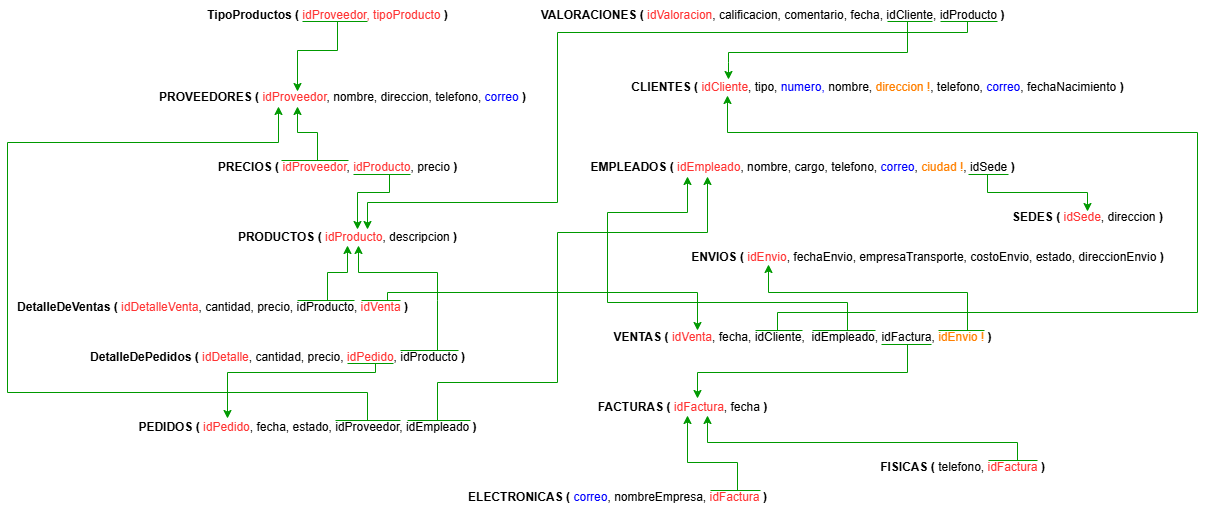

The diagram above was exported from draw.io. Its source (the exported page's mxGraphModel, read from the mxfile embedded in the PNG):
<mxGraphModel dx="2327" dy="671" grid="1" gridSize="10" guides="1" tooltips="1" connect="1" arrows="1" fold="1" page="1" pageScale="1" pageWidth="827" pageHeight="1169" math="0" shadow="0">
  <root>
    <mxCell id="0" />
    <mxCell id="1" parent="0" />
    <mxCell id="bGmUU4ZswMITXSUrsaft-55" value="&lt;b&gt;PROVEEDORES ( &lt;/b&gt;&lt;font style=&quot;color: rgb(255, 51, 51);&quot;&gt;idProveedor&lt;/font&gt;, nombre, direccion, telefono, &lt;font style=&quot;color: rgb(0, 0, 255);&quot;&gt;correo&lt;/font&gt;&lt;b&gt;&amp;nbsp;)&lt;/b&gt;" style="text;html=1;align=center;verticalAlign=middle;resizable=0;points=[];autosize=1;" parent="1" vertex="1">
      <mxGeometry x="30" y="310" width="390" height="30" as="geometry" />
    </mxCell>
    <mxCell id="bGmUU4ZswMITXSUrsaft-56" value="&lt;b&gt;PRODUCTOS ( &lt;/b&gt;&lt;font style=&quot;color: rgb(255, 51, 51);&quot;&gt;i&lt;/font&gt;&lt;font style=&quot;color: rgb(255, 51, 51);&quot;&gt;dProducto&lt;/font&gt;, descripcion&lt;b&gt;&amp;nbsp;)&lt;/b&gt;" style="text;html=1;align=center;verticalAlign=middle;resizable=0;points=[];autosize=1;" parent="1" vertex="1">
      <mxGeometry x="110" y="450" width="240" height="30" as="geometry" />
    </mxCell>
    <mxCell id="bGmUU4ZswMITXSUrsaft-57" style="edgeStyle=orthogonalEdgeStyle;rounded=0;orthogonalLoop=1;jettySize=auto;html=1;strokeColor=#009900;" parent="1" edge="1">
      <mxGeometry relative="1" as="geometry">
        <mxPoint x="240" y="457" as="targetPoint" />
        <mxPoint x="272" y="402" as="sourcePoint" />
        <Array as="points">
          <mxPoint x="272" y="420" />
          <mxPoint x="240" y="420" />
        </Array>
      </mxGeometry>
    </mxCell>
    <mxCell id="bGmUU4ZswMITXSUrsaft-58" style="edgeStyle=orthogonalEdgeStyle;rounded=0;orthogonalLoop=1;jettySize=auto;html=1;strokeColor=#009900;" parent="1" edge="1">
      <mxGeometry relative="1" as="geometry">
        <mxPoint x="180" y="334" as="targetPoint" />
        <mxPoint x="200" y="388" as="sourcePoint" />
        <Array as="points">
          <mxPoint x="200" y="360" />
          <mxPoint x="180" y="360" />
        </Array>
      </mxGeometry>
    </mxCell>
    <mxCell id="bGmUU4ZswMITXSUrsaft-59" value="&lt;b&gt;PRECIOS ( &lt;/b&gt;&lt;font style=&quot;color: rgb(255, 51, 51);&quot;&gt;idProveedor&lt;/font&gt;, &lt;font style=&quot;color: rgb(255, 51, 51);&quot;&gt;idProducto&lt;/font&gt;, precio&lt;b&gt;&amp;nbsp;)&lt;/b&gt;" style="text;html=1;align=center;verticalAlign=middle;resizable=0;points=[];autosize=1;" parent="1" vertex="1">
      <mxGeometry x="90" y="380" width="260" height="30" as="geometry" />
    </mxCell>
    <mxCell id="bGmUU4ZswMITXSUrsaft-60" style="edgeStyle=orthogonalEdgeStyle;rounded=0;orthogonalLoop=1;jettySize=auto;html=1;strokeColor=#009900;" parent="1" edge="1">
      <mxGeometry relative="1" as="geometry">
        <mxPoint x="110" y="646" as="targetPoint" />
        <mxPoint x="258" y="591" as="sourcePoint" />
        <Array as="points">
          <mxPoint x="258" y="600" />
          <mxPoint x="110" y="600" />
        </Array>
      </mxGeometry>
    </mxCell>
    <mxCell id="bGmUU4ZswMITXSUrsaft-61" style="edgeStyle=orthogonalEdgeStyle;rounded=0;orthogonalLoop=1;jettySize=auto;html=1;strokeColor=#009900;" parent="1" edge="1">
      <mxGeometry relative="1" as="geometry">
        <mxPoint x="241" y="473" as="targetPoint" />
        <mxPoint x="320" y="578" as="sourcePoint" />
        <Array as="points">
          <mxPoint x="320" y="528" />
          <mxPoint x="320" y="500" />
          <mxPoint x="241" y="500" />
        </Array>
      </mxGeometry>
    </mxCell>
    <mxCell id="bGmUU4ZswMITXSUrsaft-62" value="&lt;b&gt;DetalleDePedidos ( &lt;/b&gt;&lt;font style=&quot;color: rgb(255, 51, 51);&quot;&gt;idDetalle&lt;/font&gt;, cantidad, precio, &lt;font style=&quot;color: rgb(255, 51, 51);&quot;&gt;idPedido&lt;/font&gt;, idProducto&lt;b&gt;&amp;nbsp;)&lt;/b&gt;" style="text;html=1;align=center;verticalAlign=middle;resizable=0;points=[];autosize=1;" parent="1" vertex="1">
      <mxGeometry x="-40" y="570" width="400" height="30" as="geometry" />
    </mxCell>
    <mxCell id="bGmUU4ZswMITXSUrsaft-63" style="edgeStyle=orthogonalEdgeStyle;rounded=0;orthogonalLoop=1;jettySize=auto;html=1;strokeColor=#009900;" parent="1" edge="1">
      <mxGeometry relative="1" as="geometry">
        <mxPoint x="161" y="334" as="targetPoint" />
        <mxPoint x="250" y="648" as="sourcePoint" />
        <Array as="points">
          <mxPoint x="250" y="620" />
          <mxPoint x="-110" y="620" />
          <mxPoint x="-110" y="370" />
          <mxPoint x="161" y="370" />
        </Array>
      </mxGeometry>
    </mxCell>
    <mxCell id="bGmUU4ZswMITXSUrsaft-64" style="edgeStyle=orthogonalEdgeStyle;rounded=0;orthogonalLoop=1;jettySize=auto;html=1;strokeColor=#009900;" parent="1" edge="1">
      <mxGeometry relative="1" as="geometry">
        <mxPoint x="590" y="404" as="targetPoint" />
        <mxPoint x="320" y="648" as="sourcePoint" />
        <Array as="points">
          <mxPoint x="320" y="610" />
          <mxPoint x="440" y="610" />
          <mxPoint x="440" y="460" />
          <mxPoint x="590" y="460" />
        </Array>
      </mxGeometry>
    </mxCell>
    <mxCell id="bGmUU4ZswMITXSUrsaft-65" value="&lt;b&gt;PEDIDOS ( &lt;/b&gt;&lt;font style=&quot;color: rgb(255, 51, 51);&quot;&gt;idPedido&lt;/font&gt;, fecha, estado, idProveedor, idEmpleado&lt;b&gt; )&lt;/b&gt;" style="text;html=1;align=center;verticalAlign=middle;resizable=0;points=[];autosize=1;" parent="1" vertex="1">
      <mxGeometry x="10" y="640" width="360" height="30" as="geometry" />
    </mxCell>
    <mxCell id="bGmUU4ZswMITXSUrsaft-66" style="edgeStyle=orthogonalEdgeStyle;rounded=0;orthogonalLoop=1;jettySize=auto;html=1;strokeColor=#009900;" parent="1" edge="1">
      <mxGeometry relative="1" as="geometry">
        <mxPoint x="230" y="473" as="targetPoint" />
        <mxPoint x="210" y="528" as="sourcePoint" />
        <Array as="points">
          <mxPoint x="210" y="500" />
          <mxPoint x="230" y="500" />
        </Array>
      </mxGeometry>
    </mxCell>
    <mxCell id="bGmUU4ZswMITXSUrsaft-67" style="edgeStyle=orthogonalEdgeStyle;rounded=0;orthogonalLoop=1;jettySize=auto;html=1;strokeColor=#009900;" parent="1" edge="1">
      <mxGeometry relative="1" as="geometry">
        <mxPoint x="580" y="558" as="targetPoint" />
        <mxPoint x="270" y="528" as="sourcePoint" />
        <Array as="points">
          <mxPoint x="270" y="520" />
          <mxPoint x="580" y="520" />
        </Array>
      </mxGeometry>
    </mxCell>
    <mxCell id="bGmUU4ZswMITXSUrsaft-69" value="&lt;b&gt;DetalleDeVentas ( &lt;/b&gt;&lt;font style=&quot;color: rgb(255, 51, 51);&quot;&gt;idDetalleVenta&lt;/font&gt;, cantidad, precio, idProducto, &lt;font style=&quot;color: rgb(255, 51, 51);&quot;&gt;idVenta&lt;/font&gt;&lt;b&gt;&amp;nbsp;)&lt;/b&gt;" style="text;html=1;align=center;verticalAlign=middle;resizable=0;points=[];autosize=1;" parent="1" vertex="1">
      <mxGeometry x="-110" y="520" width="410" height="30" as="geometry" />
    </mxCell>
    <mxCell id="bGmUU4ZswMITXSUrsaft-70" style="edgeStyle=orthogonalEdgeStyle;rounded=0;orthogonalLoop=1;jettySize=auto;html=1;strokeColor=#009900;" parent="1" edge="1">
      <mxGeometry relative="1" as="geometry">
        <mxPoint x="610" y="323" as="targetPoint" />
        <mxPoint x="660" y="558" as="sourcePoint" />
        <Array as="points">
          <mxPoint x="660" y="540" />
          <mxPoint x="1080" y="540" />
          <mxPoint x="1080" y="360" />
          <mxPoint x="610" y="360" />
        </Array>
      </mxGeometry>
    </mxCell>
    <mxCell id="bGmUU4ZswMITXSUrsaft-71" style="edgeStyle=orthogonalEdgeStyle;rounded=0;orthogonalLoop=1;jettySize=auto;html=1;strokeColor=#009900;" parent="1" edge="1">
      <mxGeometry relative="1" as="geometry">
        <mxPoint x="570" y="404" as="targetPoint" />
        <mxPoint x="730" y="558" as="sourcePoint" />
        <Array as="points">
          <mxPoint x="730" y="530" />
          <mxPoint x="490" y="530" />
          <mxPoint x="490" y="440" />
          <mxPoint x="570" y="440" />
        </Array>
      </mxGeometry>
    </mxCell>
    <mxCell id="bGmUU4ZswMITXSUrsaft-72" style="edgeStyle=orthogonalEdgeStyle;rounded=0;orthogonalLoop=1;jettySize=auto;html=1;strokeColor=#009900;" parent="1" edge="1">
      <mxGeometry relative="1" as="geometry">
        <mxPoint x="580" y="626" as="targetPoint" />
        <mxPoint x="790" y="572" as="sourcePoint" />
        <Array as="points">
          <mxPoint x="790" y="600" />
          <mxPoint x="580" y="600" />
        </Array>
      </mxGeometry>
    </mxCell>
    <mxCell id="bGmUU4ZswMITXSUrsaft-73" style="edgeStyle=orthogonalEdgeStyle;rounded=0;orthogonalLoop=1;jettySize=auto;html=1;strokeColor=#009900;" parent="1" edge="1">
      <mxGeometry relative="1" as="geometry">
        <mxPoint x="651" y="492" as="targetPoint" />
        <mxPoint x="850" y="558" as="sourcePoint" />
        <Array as="points">
          <mxPoint x="850" y="520" />
          <mxPoint x="651" y="520" />
        </Array>
      </mxGeometry>
    </mxCell>
    <mxCell id="bGmUU4ZswMITXSUrsaft-74" value="&lt;b&gt;VENTAS (&lt;font style=&quot;color: rgb(255, 51, 51);&quot;&gt; &lt;/font&gt;&lt;/b&gt;&lt;font style=&quot;color: rgb(255, 51, 51);&quot;&gt;idVenta&lt;/font&gt;, fecha, idCliente,&amp;nbsp;&lt;b&gt;&amp;nbsp;&lt;/b&gt;idEmpleado, idFactura,&lt;font style=&quot;color: rgb(255, 128, 0);&quot;&gt; idEnvio !&amp;nbsp;&lt;/font&gt;&lt;b&gt;)&lt;/b&gt;" style="text;html=1;align=center;verticalAlign=middle;resizable=0;points=[];autosize=1;" parent="1" vertex="1">
      <mxGeometry x="485" y="550" width="400" height="30" as="geometry" />
    </mxCell>
    <mxCell id="bGmUU4ZswMITXSUrsaft-75" value="&lt;b&gt;CLIENTES ( &lt;/b&gt;&lt;font style=&quot;color: rgb(255, 51, 51);&quot;&gt;idCliente&lt;/font&gt;, tipo, &lt;font style=&quot;color: rgb(0, 0, 255);&quot;&gt;numero,&amp;nbsp;&lt;/font&gt;nombre, &lt;font style=&quot;color: rgb(255, 128, 0);&quot;&gt;direccion !&lt;/font&gt;, telefono, &lt;font style=&quot;color: rgb(0, 0, 255);&quot;&gt;correo&lt;/font&gt;, fechaNacimiento&lt;b&gt;&amp;nbsp;)&lt;/b&gt;" style="text;html=1;align=center;verticalAlign=middle;resizable=0;points=[];autosize=1;" parent="1" vertex="1">
      <mxGeometry x="500" y="300" width="520" height="30" as="geometry" />
    </mxCell>
    <mxCell id="bGmUU4ZswMITXSUrsaft-76" value="&lt;b&gt;ENVIOS ( &lt;/b&gt;&lt;font style=&quot;color: rgb(255, 51, 51);&quot;&gt;idEnvio&lt;/font&gt;, fechaEnvio, empresaTransporte, costoEnvio, estado, direccionEnvio&lt;b&gt;&amp;nbsp;)&lt;/b&gt;" style="text;html=1;align=center;verticalAlign=middle;resizable=0;points=[];autosize=1;" parent="1" vertex="1">
      <mxGeometry x="560" y="470" width="500" height="30" as="geometry" />
    </mxCell>
    <mxCell id="bGmUU4ZswMITXSUrsaft-77" value="&lt;b&gt;FACTURAS ( &lt;/b&gt;&lt;font style=&quot;color: rgb(255, 51, 51);&quot;&gt;idFactura&lt;/font&gt;, fecha&lt;b&gt;&amp;nbsp;)&lt;/b&gt;" style="text;html=1;align=center;verticalAlign=middle;resizable=0;points=[];autosize=1;strokeColor=none;fillColor=none;" parent="1" vertex="1">
      <mxGeometry x="470" y="620" width="190" height="30" as="geometry" />
    </mxCell>
    <mxCell id="bGmUU4ZswMITXSUrsaft-78" style="edgeStyle=orthogonalEdgeStyle;rounded=0;orthogonalLoop=1;jettySize=auto;html=1;strokeColor=#009900;" parent="1" edge="1">
      <mxGeometry relative="1" as="geometry">
        <mxPoint x="570" y="643" as="targetPoint" />
        <mxPoint x="620" y="718" as="sourcePoint" />
        <Array as="points">
          <mxPoint x="620" y="690" />
          <mxPoint x="570" y="690" />
        </Array>
      </mxGeometry>
    </mxCell>
    <mxCell id="bGmUU4ZswMITXSUrsaft-79" value="&lt;b&gt;ELECTRONICAS ( &lt;/b&gt;&lt;font style=&quot;color: rgb(0, 0, 255);&quot;&gt;correo&lt;/font&gt;, nombreEmpresa, &lt;font style=&quot;color: rgb(255, 51, 51);&quot;&gt;idFactura&lt;/font&gt;&lt;b&gt;&lt;font style=&quot;color: rgb(255, 51, 51);&quot;&gt; &lt;/font&gt;)&lt;/b&gt;" style="text;html=1;align=center;verticalAlign=middle;resizable=0;points=[];autosize=1;strokeColor=none;fillColor=none;" parent="1" vertex="1">
      <mxGeometry x="340" y="710" width="320" height="30" as="geometry" />
    </mxCell>
    <mxCell id="bGmUU4ZswMITXSUrsaft-80" style="edgeStyle=orthogonalEdgeStyle;rounded=0;orthogonalLoop=1;jettySize=auto;html=1;strokeColor=#009900;" parent="1" edge="1">
      <mxGeometry relative="1" as="geometry">
        <mxPoint x="590" y="643" as="targetPoint" />
        <mxPoint x="900" y="688" as="sourcePoint" />
        <Array as="points">
          <mxPoint x="900" y="670" />
          <mxPoint x="590" y="670" />
          <mxPoint x="590" y="644" />
        </Array>
      </mxGeometry>
    </mxCell>
    <mxCell id="bGmUU4ZswMITXSUrsaft-81" value="&lt;b&gt;FISICAS ( &lt;/b&gt;telefono, &lt;font style=&quot;color: rgb(255, 51, 51);&quot;&gt;idFactura&lt;/font&gt;&lt;b&gt;&amp;nbsp;)&lt;/b&gt;" style="text;html=1;align=center;verticalAlign=middle;resizable=0;points=[];autosize=1;strokeColor=none;fillColor=none;" parent="1" vertex="1">
      <mxGeometry x="750" y="680" width="190" height="30" as="geometry" />
    </mxCell>
    <mxCell id="bGmUU4ZswMITXSUrsaft-82" style="edgeStyle=orthogonalEdgeStyle;rounded=0;orthogonalLoop=1;jettySize=auto;html=1;strokeColor=#009900;" parent="1" edge="1">
      <mxGeometry relative="1" as="geometry">
        <mxPoint x="250.00000000000045" y="457" as="targetPoint" />
        <mxPoint x="850" y="249" as="sourcePoint" />
        <Array as="points">
          <mxPoint x="850" y="260" />
          <mxPoint x="440" y="260" />
          <mxPoint x="440" y="430" />
          <mxPoint x="250" y="430" />
        </Array>
      </mxGeometry>
    </mxCell>
    <mxCell id="bGmUU4ZswMITXSUrsaft-83" style="edgeStyle=orthogonalEdgeStyle;rounded=0;orthogonalLoop=1;jettySize=auto;html=1;strokeColor=#009900;" parent="1" edge="1">
      <mxGeometry relative="1" as="geometry">
        <mxPoint x="611" y="307" as="targetPoint" />
        <mxPoint x="790" y="249" as="sourcePoint" />
        <Array as="points">
          <mxPoint x="790" y="280" />
          <mxPoint x="611" y="280" />
          <mxPoint x="611" y="290" />
        </Array>
      </mxGeometry>
    </mxCell>
    <mxCell id="bGmUU4ZswMITXSUrsaft-84" value="&lt;b&gt;VALORACIONES ( &lt;/b&gt;&lt;font style=&quot;color: rgb(255, 51, 51);&quot;&gt;idValoracion&lt;/font&gt;, calificacion, comentario, fecha, idCliente, idProducto&lt;b&gt;&amp;nbsp;)&lt;/b&gt;" style="text;html=1;align=center;verticalAlign=middle;resizable=0;points=[];autosize=1;" parent="1" vertex="1">
      <mxGeometry x="410" y="228" width="490" height="30" as="geometry" />
    </mxCell>
    <mxCell id="bGmUU4ZswMITXSUrsaft-85" style="edgeStyle=orthogonalEdgeStyle;rounded=0;orthogonalLoop=1;jettySize=auto;html=1;strokeColor=#009900;" parent="1" edge="1">
      <mxGeometry relative="1" as="geometry">
        <mxPoint x="970" y="439" as="targetPoint" />
        <mxPoint x="870" y="402" as="sourcePoint" />
        <Array as="points">
          <mxPoint x="870" y="420" />
          <mxPoint x="970" y="420" />
        </Array>
      </mxGeometry>
    </mxCell>
    <mxCell id="bGmUU4ZswMITXSUrsaft-86" value="&lt;b&gt;EMPLEADOS ( &lt;/b&gt;&lt;font style=&quot;color: rgb(255, 51, 51);&quot;&gt;idEmpleado&lt;/font&gt;, nombre, cargo, telefono, &lt;font style=&quot;color: rgb(0, 0, 255);&quot;&gt;correo&lt;/font&gt;, &lt;font style=&quot;color: rgb(255, 128, 0);&quot;&gt;ciudad !&lt;/font&gt;, &lt;font style=&quot;color: rgb(0, 0, 0);&quot;&gt;idSede&lt;/font&gt;&amp;nbsp;&lt;b&gt;)&lt;/b&gt;" style="text;html=1;align=center;verticalAlign=middle;resizable=0;points=[];autosize=1;" parent="1" vertex="1">
      <mxGeometry x="460" y="380" width="450" height="30" as="geometry" />
    </mxCell>
    <mxCell id="bGmUU4ZswMITXSUrsaft-87" value="&lt;b&gt;SEDES ( &lt;/b&gt;&lt;font style=&quot;color: rgb(255, 51, 51);&quot;&gt;idSede&lt;/font&gt;, direccion&lt;b&gt; )&lt;/b&gt;" style="text;html=1;align=center;verticalAlign=middle;resizable=0;points=[];autosize=1;strokeColor=none;fillColor=none;" parent="1" vertex="1">
      <mxGeometry x="885" y="430" width="170" height="30" as="geometry" />
    </mxCell>
    <mxCell id="bGmUU4ZswMITXSUrsaft-88" style="edgeStyle=orthogonalEdgeStyle;rounded=0;orthogonalLoop=1;jettySize=auto;html=1;strokeColor=#009900;" parent="1" edge="1">
      <mxGeometry relative="1" as="geometry">
        <mxPoint x="180" y="319" as="targetPoint" />
        <mxPoint x="220" y="249" as="sourcePoint" />
        <Array as="points">
          <mxPoint x="220" y="278" />
          <mxPoint x="180" y="278" />
        </Array>
      </mxGeometry>
    </mxCell>
    <mxCell id="bGmUU4ZswMITXSUrsaft-89" value="&lt;b&gt;TipoProductos ( &lt;/b&gt;&lt;font style=&quot;color: rgb(255, 51, 51);&quot;&gt;idProveedor, tipoProducto&lt;/font&gt;&lt;b&gt;&lt;font style=&quot;color: rgb(255, 51, 51);&quot;&gt;&amp;nbsp;&lt;/font&gt;)&lt;/b&gt;" style="text;html=1;align=center;verticalAlign=middle;resizable=0;points=[];autosize=1;" parent="1" vertex="1">
      <mxGeometry x="80" y="228" width="260" height="30" as="geometry" />
    </mxCell>
    <mxCell id="bGmUU4ZswMITXSUrsaft-90" value="" style="endArrow=none;html=1;rounded=0;strokeColor=#009900;" parent="1" edge="1">
      <mxGeometry width="50" height="50" relative="1" as="geometry">
        <mxPoint x="164" y="388" as="sourcePoint" />
        <mxPoint x="231" y="388" as="targetPoint" />
      </mxGeometry>
    </mxCell>
    <mxCell id="bGmUU4ZswMITXSUrsaft-91" value="" style="endArrow=none;html=1;rounded=0;strokeColor=#009900;" parent="1" edge="1">
      <mxGeometry width="50" height="50" relative="1" as="geometry">
        <mxPoint x="236" y="402" as="sourcePoint" />
        <mxPoint x="293" y="402" as="targetPoint" />
      </mxGeometry>
    </mxCell>
    <mxCell id="bGmUU4ZswMITXSUrsaft-92" value="" style="endArrow=none;html=1;rounded=0;strokeColor=#009900;" parent="1" edge="1">
      <mxGeometry width="50" height="50" relative="1" as="geometry">
        <mxPoint x="185" y="249" as="sourcePoint" />
        <mxPoint x="250" y="249" as="targetPoint" />
      </mxGeometry>
    </mxCell>
    <mxCell id="bGmUU4ZswMITXSUrsaft-93" value="" style="endArrow=none;html=1;rounded=0;strokeColor=#009900;" parent="1" edge="1">
      <mxGeometry width="50" height="50" relative="1" as="geometry">
        <mxPoint x="230" y="591" as="sourcePoint" />
        <mxPoint x="276" y="591" as="targetPoint" />
      </mxGeometry>
    </mxCell>
    <mxCell id="bGmUU4ZswMITXSUrsaft-94" value="" style="endArrow=none;html=1;rounded=0;strokeColor=#009900;" parent="1" edge="1">
      <mxGeometry width="50" height="50" relative="1" as="geometry">
        <mxPoint x="283" y="578" as="sourcePoint" />
        <mxPoint x="341" y="578" as="targetPoint" />
      </mxGeometry>
    </mxCell>
    <mxCell id="bGmUU4ZswMITXSUrsaft-95" value="" style="endArrow=none;html=1;rounded=0;strokeColor=#009900;" parent="1" edge="1">
      <mxGeometry width="50" height="50" relative="1" as="geometry">
        <mxPoint x="218" y="648" as="sourcePoint" />
        <mxPoint x="283" y="648" as="targetPoint" />
      </mxGeometry>
    </mxCell>
    <mxCell id="bGmUU4ZswMITXSUrsaft-96" value="" style="endArrow=none;html=1;rounded=0;strokeColor=#009900;" parent="1" edge="1">
      <mxGeometry width="50" height="50" relative="1" as="geometry">
        <mxPoint x="290" y="648" as="sourcePoint" />
        <mxPoint x="353" y="648" as="targetPoint" />
      </mxGeometry>
    </mxCell>
    <mxCell id="bGmUU4ZswMITXSUrsaft-97" value="" style="endArrow=none;html=1;rounded=0;strokeColor=#009900;" parent="1" edge="1">
      <mxGeometry width="50" height="50" relative="1" as="geometry">
        <mxPoint x="180" y="528" as="sourcePoint" />
        <mxPoint x="237" y="528" as="targetPoint" />
      </mxGeometry>
    </mxCell>
    <mxCell id="bGmUU4ZswMITXSUrsaft-98" value="" style="endArrow=none;html=1;rounded=0;strokeColor=#009900;" parent="1" edge="1">
      <mxGeometry width="50" height="50" relative="1" as="geometry">
        <mxPoint x="244" y="528" as="sourcePoint" />
        <mxPoint x="283" y="528" as="targetPoint" />
      </mxGeometry>
    </mxCell>
    <mxCell id="bGmUU4ZswMITXSUrsaft-99" value="" style="endArrow=none;html=1;rounded=0;strokeColor=#009900;" parent="1" edge="1">
      <mxGeometry width="50" height="50" relative="1" as="geometry">
        <mxPoint x="638" y="558" as="sourcePoint" />
        <mxPoint x="685" y="558" as="targetPoint" />
      </mxGeometry>
    </mxCell>
    <mxCell id="bGmUU4ZswMITXSUrsaft-100" value="" style="endArrow=none;html=1;rounded=0;strokeColor=#009900;" parent="1" edge="1">
      <mxGeometry width="50" height="50" relative="1" as="geometry">
        <mxPoint x="695" y="558" as="sourcePoint" />
        <mxPoint x="758" y="558" as="targetPoint" />
      </mxGeometry>
    </mxCell>
    <mxCell id="bGmUU4ZswMITXSUrsaft-101" value="" style="endArrow=none;html=1;rounded=0;strokeColor=#009900;" parent="1" edge="1">
      <mxGeometry width="50" height="50" relative="1" as="geometry">
        <mxPoint x="764" y="572" as="sourcePoint" />
        <mxPoint x="814" y="572" as="targetPoint" />
      </mxGeometry>
    </mxCell>
    <mxCell id="bGmUU4ZswMITXSUrsaft-102" value="" style="endArrow=none;html=1;rounded=0;strokeColor=#009900;" parent="1" edge="1">
      <mxGeometry width="50" height="50" relative="1" as="geometry">
        <mxPoint x="821" y="558" as="sourcePoint" />
        <mxPoint x="867" y="558" as="targetPoint" />
      </mxGeometry>
    </mxCell>
    <mxCell id="bGmUU4ZswMITXSUrsaft-103" value="" style="endArrow=none;html=1;rounded=0;strokeColor=#009900;" parent="1" edge="1">
      <mxGeometry width="50" height="50" relative="1" as="geometry">
        <mxPoint x="871" y="688" as="sourcePoint" />
        <mxPoint x="920" y="688" as="targetPoint" />
      </mxGeometry>
    </mxCell>
    <mxCell id="bGmUU4ZswMITXSUrsaft-104" value="" style="endArrow=none;html=1;rounded=0;strokeColor=#009900;" parent="1" edge="1">
      <mxGeometry width="50" height="50" relative="1" as="geometry">
        <mxPoint x="593" y="718" as="sourcePoint" />
        <mxPoint x="643" y="718" as="targetPoint" />
      </mxGeometry>
    </mxCell>
    <mxCell id="bGmUU4ZswMITXSUrsaft-105" value="" style="endArrow=none;html=1;rounded=0;strokeColor=#009900;" parent="1" edge="1">
      <mxGeometry width="50" height="50" relative="1" as="geometry">
        <mxPoint x="851" y="402" as="sourcePoint" />
        <mxPoint x="891" y="402" as="targetPoint" />
      </mxGeometry>
    </mxCell>
    <mxCell id="bGmUU4ZswMITXSUrsaft-106" value="" style="endArrow=none;html=1;rounded=0;strokeColor=#009900;" parent="1" edge="1">
      <mxGeometry width="50" height="50" relative="1" as="geometry">
        <mxPoint x="823" y="249" as="sourcePoint" />
        <mxPoint x="880" y="249" as="targetPoint" />
      </mxGeometry>
    </mxCell>
    <mxCell id="bGmUU4ZswMITXSUrsaft-107" value="" style="endArrow=none;html=1;rounded=0;strokeColor=#009900;" parent="1" edge="1">
      <mxGeometry width="50" height="50" relative="1" as="geometry">
        <mxPoint x="770" y="249" as="sourcePoint" />
        <mxPoint x="815" y="249" as="targetPoint" />
      </mxGeometry>
    </mxCell>
  </root>
</mxGraphModel>